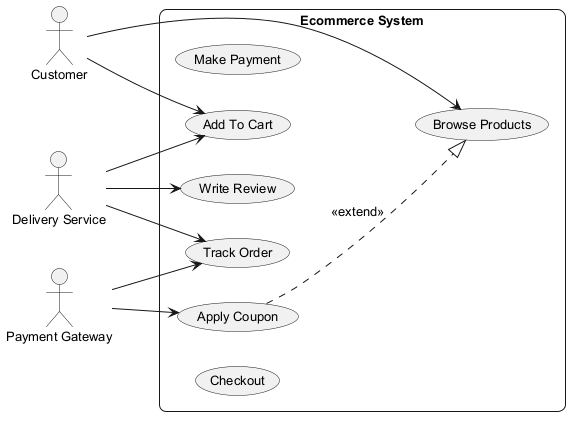

The diagram above was rendered by PlantUML. Its source (embedded in the PNG):
@startuml
skinparam backgroundColor #FFFFFF
skinparam roundCorner 15
skinparam defaultFontSize 13
left to right direction
actor "Customer" as C
actor "Delivery Service" as DS
actor "Payment Gateway" as PG
rectangle "Ecommerce System" {
  usecase "Browse Products" as UC_BrowseProducts
  usecase "Make Payment" as UC_MakePayment
  usecase "Add To Cart" as UC_AddToCart
  usecase "Write Review" as UC_WriteReview
  usecase "Track Order" as UC_TrackOrder
  usecase "Apply Coupon" as UC_ApplyCoupon
  usecase "Checkout" as UC_Checkout
}
C --> UC_AddToCart
C --> UC_BrowseProducts
DS --> UC_AddToCart
DS --> UC_WriteReview
DS --> UC_TrackOrder
PG --> UC_TrackOrder
PG --> UC_ApplyCoupon
UC_ApplyCoupon ..|> UC_BrowseProducts : <<extend>>
@enduml